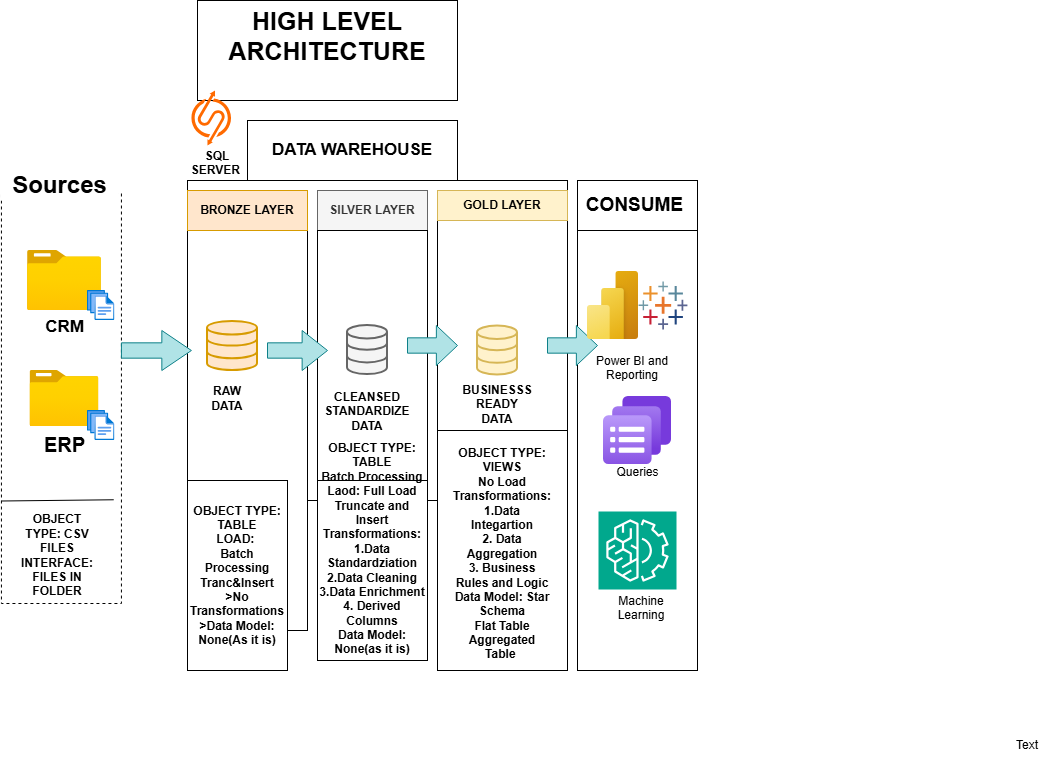

The diagram above was exported from draw.io. Its source (the exported page's mxGraphModel, read from the mxfile embedded in the PNG):
<mxGraphModel dx="1048" dy="752" grid="1" gridSize="10" guides="1" tooltips="1" connect="1" arrows="1" fold="1" page="1" pageScale="1" pageWidth="850" pageHeight="1100" math="0" shadow="0">
  <root>
    <mxCell id="0" />
    <mxCell id="1" parent="0" />
    <mxCell id="PGDZ84XC5wKJMVyj1-w4-4" parent="1" style="whiteSpace=wrap;html=1;fontStyle=1;fontSize=25;" value="HIGH LEVEL ARCHITECTURE&lt;div&gt;&lt;br&gt;&lt;/div&gt;" vertex="1">
      <mxGeometry height="100" width="260" x="210" y="10" as="geometry" />
    </mxCell>
    <mxCell id="PGDZ84XC5wKJMVyj1-w4-5" parent="1" style="rounded=0;whiteSpace=wrap;html=1;fillColor=default;dashed=1;fontColor=light-dark(#cfc4c4, #ededed);" value="" vertex="1">
      <mxGeometry height="410" width="120" x="13.93" y="203" as="geometry" />
    </mxCell>
    <mxCell id="PGDZ84XC5wKJMVyj1-w4-7" parent="1" style="rounded=0;whiteSpace=wrap;html=1;" value="" vertex="1">
      <mxGeometry height="320" width="380" x="200" y="190" as="geometry" />
    </mxCell>
    <mxCell id="PGDZ84XC5wKJMVyj1-w4-8" parent="1" style="rounded=0;whiteSpace=wrap;html=1;fontSize=24;strokeColor=none;" value="&lt;b&gt;Sources&lt;/b&gt;" vertex="1">
      <mxGeometry height="30" width="118.64" x="12.83" y="180" as="geometry" />
    </mxCell>
    <mxCell id="PGDZ84XC5wKJMVyj1-w4-11" parent="1" style="rounded=0;whiteSpace=wrap;html=1;fontSize=17;" value="&lt;b&gt;DATA WAREHOUSE&lt;/b&gt;" vertex="1">
      <mxGeometry height="60" width="210" x="260" y="130" as="geometry" />
    </mxCell>
    <mxCell id="PGDZ84XC5wKJMVyj1-w4-12" parent="1" style="rounded=0;whiteSpace=wrap;html=1;" value="" vertex="1">
      <mxGeometry height="440" width="120" x="590" y="240" as="geometry" />
    </mxCell>
    <mxCell id="PGDZ84XC5wKJMVyj1-w4-13" parent="1" style="rounded=0;whiteSpace=wrap;html=1;fontSize=19;" value="&lt;b&gt;CONSUME&amp;nbsp;&lt;/b&gt;" vertex="1">
      <mxGeometry height="50" width="120" x="590" y="190" as="geometry" />
    </mxCell>
    <mxCell id="PGDZ84XC5wKJMVyj1-w4-14" parent="1" style="rounded=0;whiteSpace=wrap;html=1;" value="" vertex="1">
      <mxGeometry height="400" width="120" x="200" y="240" as="geometry" />
    </mxCell>
    <mxCell id="PGDZ84XC5wKJMVyj1-w4-15" parent="1" style="rounded=0;whiteSpace=wrap;html=1;fillColor=#f5f5f5;fontColor=#333333;strokeColor=#666666;" value="&lt;b&gt;SILVER LAYER&lt;/b&gt;" vertex="1">
      <mxGeometry height="40" width="110" x="330" y="200" as="geometry" />
    </mxCell>
    <mxCell id="PGDZ84XC5wKJMVyj1-w4-16" parent="1" style="rounded=0;whiteSpace=wrap;html=1;fontSize=12;" value="" vertex="1">
      <mxGeometry height="370" width="130" x="450" y="230" as="geometry" />
    </mxCell>
    <mxCell id="PGDZ84XC5wKJMVyj1-w4-17" parent="1" style="rounded=0;whiteSpace=wrap;html=1;fillColor=#ffe6cc;strokeColor=#d79b00;" value="&lt;b&gt;BRONZE LAYER&lt;/b&gt;" vertex="1">
      <mxGeometry height="40" width="120" x="200" y="200" as="geometry" />
    </mxCell>
    <mxCell id="PGDZ84XC5wKJMVyj1-w4-19" parent="1" style="rounded=0;whiteSpace=wrap;html=1;" value="" vertex="1">
      <mxGeometry height="360" width="110" x="330" y="240" as="geometry" />
    </mxCell>
    <mxCell id="PGDZ84XC5wKJMVyj1-w4-20" parent="1" style="rounded=0;whiteSpace=wrap;html=1;fillColor=#fff2cc;strokeColor=#d6b656;" value="&lt;b&gt;GOLD LAYER&lt;/b&gt;" vertex="1">
      <mxGeometry height="30" width="130" x="450" y="200" as="geometry" />
    </mxCell>
    <mxCell id="PGDZ84XC5wKJMVyj1-w4-23" parent="1" style="image;aspect=fixed;html=1;points=[];align=center;fontSize=12;image=img/lib/azure2/general/Folder_Blank.svg;" value="&lt;b&gt;&lt;font style=&quot;font-size: 17px;&quot;&gt;CRM&lt;/font&gt;&lt;/b&gt;" vertex="1">
      <mxGeometry height="60" width="73.93" x="40" y="260" as="geometry" />
    </mxCell>
    <mxCell id="PGDZ84XC5wKJMVyj1-w4-24" parent="1" style="image;aspect=fixed;html=1;points=[];align=center;fontSize=12;image=img/lib/azure2/general/Files.svg;" value="" vertex="1">
      <mxGeometry height="30" width="27.43" x="100" y="300" as="geometry" />
    </mxCell>
    <mxCell id="PGDZ84XC5wKJMVyj1-w4-25" parent="1" style="image;aspect=fixed;html=1;points=[];align=center;fontSize=12;image=img/lib/azure2/general/Folder_Blank.svg;" value="&lt;b&gt;&lt;font style=&quot;font-size: 20px;&quot;&gt;ERP&lt;/font&gt;&lt;/b&gt;" vertex="1">
      <mxGeometry height="56.00000000000001" width="69" x="42.47" y="380" as="geometry" />
    </mxCell>
    <mxCell id="PGDZ84XC5wKJMVyj1-w4-27" parent="1" style="image;aspect=fixed;html=1;points=[];align=center;fontSize=12;image=img/lib/azure2/general/Files.svg;" value="" vertex="1">
      <mxGeometry height="30" width="27.43" x="100" y="420" as="geometry" />
    </mxCell>
    <mxCell id="PGDZ84XC5wKJMVyj1-w4-37" edge="1" parent="1" source="PGDZ84XC5wKJMVyj1-w4-5" style="endArrow=none;html=1;rounded=0;exitX=0;exitY=0.75;exitDx=0;exitDy=0;entryX=0.936;entryY=0.747;entryDx=0;entryDy=0;entryPerimeter=0;" target="PGDZ84XC5wKJMVyj1-w4-5" value="">
      <mxGeometry height="50" relative="1" width="50" as="geometry">
        <Array as="points" />
        <mxPoint x="42" y="500" as="sourcePoint" />
        <mxPoint x="170" y="508" as="targetPoint" />
      </mxGeometry>
    </mxCell>
    <mxCell id="PGDZ84XC5wKJMVyj1-w4-38" parent="1" style="rounded=0;whiteSpace=wrap;html=1;" value="&lt;b&gt;OBJECT TYPE: TABLE&lt;/b&gt;&lt;div&gt;&lt;b&gt;LOAD:&amp;nbsp;&lt;/b&gt;&lt;/div&gt;&lt;div&gt;&lt;b&gt;Batch Processing&lt;/b&gt;&lt;/div&gt;&lt;div&gt;&lt;b&gt;Tranc&amp;amp;Insert&lt;/b&gt;&lt;/div&gt;&lt;div&gt;&lt;b&gt;&amp;gt;No Transformations&lt;/b&gt;&lt;/div&gt;&lt;div&gt;&lt;b&gt;&amp;gt;Data Model: None(As it is)&lt;/b&gt;&lt;/div&gt;" vertex="1">
      <mxGeometry height="190" width="100" x="200" y="490" as="geometry" />
    </mxCell>
    <mxCell id="PGDZ84XC5wKJMVyj1-w4-43" parent="1" style="html=1;verticalLabelPosition=bottom;align=center;labelBackgroundColor=#ffffff;verticalAlign=top;strokeWidth=2;strokeColor=#d79b00;shadow=0;dashed=0;shape=mxgraph.ios7.icons.data;fillColor=#ffe6cc;" value="" vertex="1">
      <mxGeometry height="49.1" width="50" x="220" y="330.9" as="geometry" />
    </mxCell>
    <mxCell id="PGDZ84XC5wKJMVyj1-w4-44" parent="1" style="html=1;verticalLabelPosition=bottom;align=center;labelBackgroundColor=#ffffff;verticalAlign=top;strokeWidth=2;strokeColor=#666666;shadow=0;dashed=0;shape=mxgraph.ios7.icons.data;fillColor=#f5f5f5;fontColor=#333333;" value="" vertex="1">
      <mxGeometry height="49.1" width="40" x="360" y="335" as="geometry" />
    </mxCell>
    <mxCell id="PGDZ84XC5wKJMVyj1-w4-45" parent="1" style="html=1;verticalLabelPosition=bottom;align=center;labelBackgroundColor=#ffffff;verticalAlign=top;strokeWidth=2;strokeColor=#d6b656;shadow=0;dashed=0;shape=mxgraph.ios7.icons.data;fillColor=#fff2cc;" value="" vertex="1">
      <mxGeometry height="49.1" width="40" x="490" y="335.45" as="geometry" />
    </mxCell>
    <mxCell id="PGDZ84XC5wKJMVyj1-w4-46" parent="1" style="shape=singleArrow;whiteSpace=wrap;html=1;fillColor=#b0e3e6;strokeColor=#0e8088;arrowWidth=0.3833343505859375;arrowSize=0.4227117959099097;" value="" vertex="1">
      <mxGeometry height="40" width="70" x="133.93" y="340" as="geometry" />
    </mxCell>
    <mxCell id="PGDZ84XC5wKJMVyj1-w4-47" parent="1" style="shape=singleArrow;whiteSpace=wrap;html=1;fillColor=#b0e3e6;strokeColor=#0e8088;arrowWidth=0.3833343505859375;arrowSize=0.4227117959099097;" value="" vertex="1">
      <mxGeometry height="40" width="60" x="280" y="340" as="geometry" />
    </mxCell>
    <mxCell id="PGDZ84XC5wKJMVyj1-w4-48" parent="1" style="shape=singleArrow;whiteSpace=wrap;html=1;fillColor=#b0e3e6;strokeColor=#0e8088;arrowWidth=0.3833343505859375;arrowSize=0.4227117959099097;" value="" vertex="1">
      <mxGeometry height="40" width="50" x="420" y="335" as="geometry" />
    </mxCell>
    <mxCell id="PGDZ84XC5wKJMVyj1-w4-51" parent="1" style="shape=singleArrow;whiteSpace=wrap;html=1;fillColor=#b0e3e6;strokeColor=#0e8088;arrowWidth=0.3833343505859375;arrowSize=0.4227117959099097;" value="" vertex="1">
      <mxGeometry height="40" width="50" x="560" y="335" as="geometry" />
    </mxCell>
    <mxCell id="PGDZ84XC5wKJMVyj1-w4-52" parent="1" style="text;html=1;whiteSpace=wrap;strokeColor=none;fillColor=none;align=center;verticalAlign=middle;rounded=0;" value="&lt;b&gt;RAW DATA&lt;/b&gt;" vertex="1">
      <mxGeometry height="30" width="60" x="210" y="393" as="geometry" />
    </mxCell>
    <mxCell id="PGDZ84XC5wKJMVyj1-w4-53" parent="1" style="text;html=1;whiteSpace=wrap;strokeColor=none;fillColor=none;align=center;verticalAlign=middle;rounded=0;" value="&lt;b&gt;CLEANSED STANDARDIZE DATA&lt;/b&gt;" vertex="1">
      <mxGeometry height="30" width="60" x="350" y="406" as="geometry" />
    </mxCell>
    <mxCell id="PGDZ84XC5wKJMVyj1-w4-54" parent="1" style="text;html=1;whiteSpace=wrap;strokeColor=none;fillColor=none;align=center;verticalAlign=middle;rounded=0;" value="&lt;b&gt;BUSINESSS READY DATA&lt;/b&gt;&lt;div&gt;&lt;b&gt;&lt;br&gt;&lt;/b&gt;&lt;/div&gt;" vertex="1">
      <mxGeometry height="30" width="60" x="480" y="406" as="geometry" />
    </mxCell>
    <mxCell id="PGDZ84XC5wKJMVyj1-w4-56" parent="1" style="rounded=0;whiteSpace=wrap;html=1;" value="&lt;b&gt;OBJECT TYPE: TABLE&lt;/b&gt;&lt;div&gt;&lt;b&gt;Batch Processing&lt;/b&gt;&lt;/div&gt;&lt;div&gt;&lt;b&gt;Laod: Full Load&lt;/b&gt;&lt;/div&gt;&lt;div&gt;&lt;b&gt;Truncate and Insert&lt;/b&gt;&lt;/div&gt;&lt;div&gt;&lt;b&gt;Transformations:&lt;/b&gt;&lt;/div&gt;&lt;div&gt;&lt;b&gt;1.Data Standardziation&lt;/b&gt;&lt;/div&gt;&lt;div&gt;&lt;b&gt;2.Data Cleaning&lt;/b&gt;&lt;/div&gt;&lt;div&gt;&lt;b&gt;3.Data&lt;/b&gt;&lt;b style=&quot;background-color: transparent; color: light-dark(rgb(0, 0, 0), rgb(255, 255, 255));&quot;&gt;&amp;nbsp;Enrichment&lt;/b&gt;&lt;/div&gt;&lt;div&gt;&lt;b style=&quot;background-color: transparent; color: light-dark(rgb(0, 0, 0), rgb(255, 255, 255));&quot;&gt;4. Derived Columns&lt;/b&gt;&lt;/div&gt;&lt;div&gt;&lt;b style=&quot;background-color: transparent; color: light-dark(rgb(0, 0, 0), rgb(255, 255, 255));&quot;&gt;Data Model: None(as it is)&lt;/b&gt;&lt;/div&gt;&lt;div&gt;&lt;b style=&quot;background-color: transparent; color: light-dark(rgb(0, 0, 0), rgb(255, 255, 255));&quot;&gt;&lt;br&gt;&lt;/b&gt;&lt;/div&gt;&lt;div&gt;&lt;b&gt;&amp;nbsp;&lt;/b&gt;&lt;/div&gt;&lt;div&gt;&lt;b&gt;&lt;br&gt;&lt;/b&gt;&lt;/div&gt;" vertex="1">
      <mxGeometry height="180" width="110" x="330" y="490" as="geometry" />
    </mxCell>
    <mxCell id="PGDZ84XC5wKJMVyj1-w4-57" parent="1" style="rounded=0;whiteSpace=wrap;html=1;" value="" vertex="1">
      <mxGeometry height="240" width="130" x="450" y="440" as="geometry" />
    </mxCell>
    <mxCell id="PGDZ84XC5wKJMVyj1-w4-58" parent="1" style="text;html=1;whiteSpace=wrap;strokeColor=none;fillColor=none;align=center;verticalAlign=middle;rounded=0;" value="&lt;b&gt;OBJECT TYPE: CSV FILES&lt;/b&gt;&lt;div&gt;&lt;b&gt;INTERFACE: FILES IN FOLDER&lt;/b&gt;&lt;/div&gt;" vertex="1">
      <mxGeometry height="30" width="60" x="40" y="550" as="geometry" />
    </mxCell>
    <mxCell id="PGDZ84XC5wKJMVyj1-w4-64" parent="1" style="text;html=1;whiteSpace=wrap;strokeColor=none;fillColor=none;align=center;verticalAlign=middle;rounded=0;" value="&lt;div&gt;&lt;div&gt;&lt;br&gt;&lt;/div&gt;&lt;/div&gt;" vertex="1">
      <mxGeometry height="20" width="60" x="485" y="510" as="geometry" />
    </mxCell>
    <mxCell id="PGDZ84XC5wKJMVyj1-w4-66" parent="1" style="text;html=1;whiteSpace=wrap;strokeColor=none;fillColor=none;align=center;verticalAlign=middle;rounded=0;" value="Text" vertex="1">
      <mxGeometry height="30" width="60" x="1010" y="740" as="geometry" />
    </mxCell>
    <mxCell id="PGDZ84XC5wKJMVyj1-w4-67" parent="1" style="text;html=1;whiteSpace=wrap;strokeColor=none;fillColor=none;align=center;verticalAlign=middle;rounded=0;" value="&lt;b&gt;OBJECT TYPE: VIEWS&lt;/b&gt;&lt;div&gt;&lt;b&gt;No Load&lt;/b&gt;&lt;/div&gt;&lt;div&gt;&lt;b&gt;Transformations:&lt;/b&gt;&lt;/div&gt;&lt;div&gt;&lt;b&gt;1.Data Integartion&lt;/b&gt;&lt;/div&gt;&lt;div&gt;&lt;b&gt;2. Data Aggregation&lt;/b&gt;&lt;/div&gt;&lt;div&gt;&lt;b&gt;3. Business Rules and Logic&lt;/b&gt;&lt;/div&gt;&lt;div&gt;&lt;b&gt;Data Model: Star Schema&lt;/b&gt;&lt;/div&gt;&lt;div&gt;&lt;b&gt;Flat Table&lt;/b&gt;&lt;/div&gt;&lt;div&gt;&lt;b&gt;Aggregated Table&amp;nbsp;&lt;/b&gt;&lt;/div&gt;&lt;div&gt;&lt;b&gt;&lt;br&gt;&lt;/b&gt;&lt;/div&gt;&lt;div&gt;&lt;b&gt;&lt;br&gt;&lt;/b&gt;&lt;/div&gt;&lt;div&gt;&lt;b&gt;&amp;nbsp;&lt;/b&gt;&lt;/div&gt;" vertex="1">
      <mxGeometry height="30" width="60" x="485" y="570" as="geometry" />
    </mxCell>
    <mxCell id="PGDZ84XC5wKJMVyj1-w4-71" parent="1" style="sketch=0;points=[[0,0,0],[0.25,0,0],[0.5,0,0],[0.75,0,0],[1,0,0],[0,1,0],[0.25,1,0],[0.5,1,0],[0.75,1,0],[1,1,0],[0,0.25,0],[0,0.5,0],[0,0.75,0],[1,0.25,0],[1,0.5,0],[1,0.75,0]];outlineConnect=0;fontColor=#232F3E;fillColor=#01A88D;strokeColor=#ffffff;dashed=0;verticalLabelPosition=bottom;verticalAlign=top;align=center;html=1;fontSize=12;fontStyle=0;aspect=fixed;shape=mxgraph.aws4.resourceIcon;resIcon=mxgraph.aws4.machine_learning;" value="" vertex="1">
      <mxGeometry height="78" width="78" x="611" y="521" as="geometry" />
    </mxCell>
    <mxCell id="PGDZ84XC5wKJMVyj1-w4-72" parent="1" style="image;aspect=fixed;html=1;points=[];align=center;fontSize=12;image=img/lib/azure2/other/Log_Analytics_Query_Pack.svg;" value="" vertex="1">
      <mxGeometry height="68" width="68" x="616" y="406" as="geometry" />
    </mxCell>
    <mxCell id="PGDZ84XC5wKJMVyj1-w4-74" parent="1" style="image;aspect=fixed;html=1;points=[];align=center;fontSize=12;image=img/lib/azure2/power_platform/PowerBI.svg;" value="" vertex="1">
      <mxGeometry height="68" width="51" x="600" y="281" as="geometry" />
    </mxCell>
    <mxCell id="PGDZ84XC5wKJMVyj1-w4-75" parent="1" style="verticalLabelPosition=bottom;aspect=fixed;html=1;shape=mxgraph.salesforce.analytics;fillColorStyles=fillColor2,fillColor3,fillColor4,fillColor5,fillColor6,fillColor7,fillColor8;fillColor2=#7099a6;fillColor3=#eb912c;fillColor4=#c72035;fillColor5=#1f447e;fillColor6=#59879b;fillColor7=#e8762c;fillColor8=#5b6591;fillColor=none;strokeColor=none;" value="" vertex="1">
      <mxGeometry height="48" width="48.98" x="651" y="291" as="geometry" />
    </mxCell>
    <mxCell id="PGDZ84XC5wKJMVyj1-w4-76" parent="1" style="text;html=1;whiteSpace=wrap;strokeColor=none;fillColor=none;align=center;verticalAlign=middle;rounded=0;" value="Power BI and Reporting&lt;div&gt;&lt;br&gt;&lt;/div&gt;" vertex="1">
      <mxGeometry height="30" width="90" x="600" y="370" as="geometry" />
    </mxCell>
    <mxCell id="PGDZ84XC5wKJMVyj1-w4-77" parent="1" style="text;html=1;whiteSpace=wrap;strokeColor=none;fillColor=none;align=center;verticalAlign=middle;rounded=0;" value="Queries&lt;div&gt;&lt;br&gt;&lt;/div&gt;" vertex="1">
      <mxGeometry height="30" width="79" x="611" y="474" as="geometry" />
    </mxCell>
    <mxCell id="PGDZ84XC5wKJMVyj1-w4-78" parent="1" style="text;html=1;whiteSpace=wrap;strokeColor=none;fillColor=none;align=center;verticalAlign=middle;rounded=0;" value="Machine Learning&lt;div&gt;&lt;br&gt;&lt;/div&gt;" vertex="1">
      <mxGeometry height="30" width="60" x="624" y="610" as="geometry" />
    </mxCell>
    <mxCell id="hNT6ahWerckHWJR2GMPv-1" parent="1" style="points=[];aspect=fixed;html=1;align=center;shadow=0;dashed=0;fillColor=#FF6A00;strokeColor=none;shape=mxgraph.alibaba_cloud.sqlserver;" value="" vertex="1">
      <mxGeometry height="54.900000000000006" width="39.6" x="203.92999999999998" y="100" as="geometry" />
    </mxCell>
    <mxCell id="hNT6ahWerckHWJR2GMPv-2" parent="1" style="text;html=1;whiteSpace=wrap;strokeColor=none;fillColor=none;align=center;verticalAlign=middle;rounded=0;" value="&lt;b&gt;SQL SERVER&amp;nbsp;&lt;/b&gt;&lt;div&gt;&lt;br&gt;&lt;/div&gt;" vertex="1">
      <mxGeometry height="30" width="60" x="200" y="164.9" as="geometry" />
    </mxCell>
  </root>
</mxGraphModel>